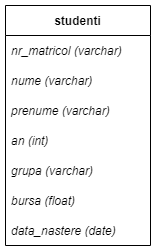

The diagram above was exported from draw.io. Its source (the exported page's mxGraphModel, read from the mxfile embedded in the PNG):
<mxGraphModel dx="1038" dy="555" grid="1" gridSize="10" guides="1" tooltips="1" connect="1" arrows="1" fold="1" page="1" pageScale="1" pageWidth="850" pageHeight="1100" math="0" shadow="0">
  <root>
    <mxCell id="0" />
    <mxCell id="1" parent="0" />
    <mxCell id="UyKU4zvgigzxAZY_3ZNN-1" value="studenti" style="swimlane;fontStyle=1;childLayout=stackLayout;horizontal=1;startSize=30;horizontalStack=0;resizeParent=1;resizeParentMax=0;resizeLast=0;collapsible=1;marginBottom=0;" parent="1" vertex="1">
      <mxGeometry x="355" y="230" width="145" height="240" as="geometry" />
    </mxCell>
    <mxCell id="UyKU4zvgigzxAZY_3ZNN-3" value="nr_matricol (varchar)" style="text;strokeColor=none;fillColor=none;align=left;verticalAlign=middle;spacingLeft=4;spacingRight=4;overflow=hidden;points=[[0,0.5],[1,0.5]];portConstraint=eastwest;rotatable=0;fontStyle=2" parent="UyKU4zvgigzxAZY_3ZNN-1" vertex="1">
      <mxGeometry y="30" width="145" height="30" as="geometry" />
    </mxCell>
    <mxCell id="UyKU4zvgigzxAZY_3ZNN-4" value="nume (varchar)" style="text;strokeColor=none;fillColor=none;align=left;verticalAlign=middle;spacingLeft=4;spacingRight=4;overflow=hidden;points=[[0,0.5],[1,0.5]];portConstraint=eastwest;rotatable=0;fontStyle=2" parent="UyKU4zvgigzxAZY_3ZNN-1" vertex="1">
      <mxGeometry y="60" width="145" height="30" as="geometry" />
    </mxCell>
    <mxCell id="UyKU4zvgigzxAZY_3ZNN-5" value="prenume (varchar)" style="text;strokeColor=none;fillColor=none;align=left;verticalAlign=middle;spacingLeft=4;spacingRight=4;overflow=hidden;points=[[0,0.5],[1,0.5]];portConstraint=eastwest;rotatable=0;fontStyle=2" parent="UyKU4zvgigzxAZY_3ZNN-1" vertex="1">
      <mxGeometry y="90" width="145" height="30" as="geometry" />
    </mxCell>
    <mxCell id="UyKU4zvgigzxAZY_3ZNN-6" value="an (int)" style="text;strokeColor=none;fillColor=none;align=left;verticalAlign=middle;spacingLeft=4;spacingRight=4;overflow=hidden;points=[[0,0.5],[1,0.5]];portConstraint=eastwest;rotatable=0;fontStyle=2" parent="UyKU4zvgigzxAZY_3ZNN-1" vertex="1">
      <mxGeometry y="120" width="145" height="30" as="geometry" />
    </mxCell>
    <mxCell id="UyKU4zvgigzxAZY_3ZNN-7" value="grupa (varchar)" style="text;strokeColor=none;fillColor=none;align=left;verticalAlign=middle;spacingLeft=4;spacingRight=4;overflow=hidden;points=[[0,0.5],[1,0.5]];portConstraint=eastwest;rotatable=0;fontStyle=2" parent="UyKU4zvgigzxAZY_3ZNN-1" vertex="1">
      <mxGeometry y="150" width="145" height="30" as="geometry" />
    </mxCell>
    <mxCell id="UyKU4zvgigzxAZY_3ZNN-8" value="bursa (float)" style="text;strokeColor=none;fillColor=none;align=left;verticalAlign=middle;spacingLeft=4;spacingRight=4;overflow=hidden;points=[[0,0.5],[1,0.5]];portConstraint=eastwest;rotatable=0;fontStyle=2" parent="UyKU4zvgigzxAZY_3ZNN-1" vertex="1">
      <mxGeometry y="180" width="145" height="30" as="geometry" />
    </mxCell>
    <mxCell id="UyKU4zvgigzxAZY_3ZNN-9" value="data_nastere (date)" style="text;strokeColor=none;fillColor=none;align=left;verticalAlign=middle;spacingLeft=4;spacingRight=4;overflow=hidden;points=[[0,0.5],[1,0.5]];portConstraint=eastwest;rotatable=0;fontStyle=2" parent="UyKU4zvgigzxAZY_3ZNN-1" vertex="1">
      <mxGeometry y="210" width="145" height="30" as="geometry" />
    </mxCell>
  </root>
</mxGraphModel>